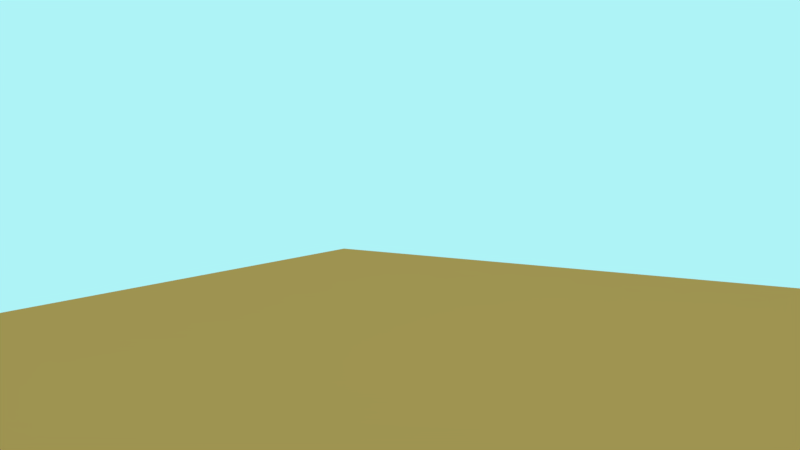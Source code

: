# Source: background_1.blend  (saved by Blender 2.79.0; exported with 4.5.12 LTS)
import bpy
from mathutils import Matrix  # noqa: F401  (used for matrix-valued properties, if any)

bpy.ops.wm.read_factory_settings(use_empty=True)
scene = bpy.context.scene
scene.name = 'Scene'

# ---- collections
col_collection_1 = bpy.data.collections.new('Collection 1'); scene.collection.children.link(col_collection_1)

# ---- materials (node trees are filled in below, after node groups)
mat_material_001 = bpy.data.materials.new('Material.001')
mat_material_001.alpha_threshold = 0.0
mat_material_001.use_transparent_shadow = False
mat_material_001.diffuse_color = (0.8, 0.3238, 0.08769, 1.0)
mat_material_001.roughness = 0.5

# ---- material node trees

# ---- world
world_world = bpy.data.worlds.new('World'); scene.world = world_world
world_world.color = (0.4239, 0.8993, 0.9258)
world_world.use_sun_shadow = False
world_world.sun_shadow_jitter_overblur = 0.0
world_world.cycles.sampling_method = 'MANUAL'

# ---- cameras
cam_camera = bpy.data.cameras.new('Camera')
cam_camera.clip_end = 100.0
cam_camera.lens = 35.0
cam_camera.sensor_width = 32.0
cam_camera.sensor_height = 18.0
cam_camera.ortho_scale = 7.314
cam_camera.dof.focus_distance = 0.0
cam_camera.dof.aperture_fstop = 128.0

# ---- lights
light_lamp = bpy.data.lights.new('Lamp', 'POINT')
light_lamp.transmission_factor = 0.0
light_lamp.cutoff_distance = 30.0
light_lamp.energy = 100.0
light_lamp.shadow_buffer_clip_start = 1.001
light_lamp.shadow_soft_size = 0.1
light_lamp.shadow_maximum_resolution = 0.006
light_lamp.use_absolute_resolution = True

# ---- meshes
me_plane = bpy.data.meshes.new('Plane')
me_plane.from_pydata([(-10.0, -10.0, 0.0), (10.0, -10.0, 0.0), (-10.0, 10.0, 0.0), (10.0, 10.0, 0.0)], [], [(0, 1, 3, 2)])
me_plane.materials.append(mat_material_001)
me_plane.use_remesh_preserve_volume = False
me_plane.use_remesh_preserve_attributes = False
me_plane.use_mirror_vertex_groups = False
me_plane.update()

# ---- objects
ob_gournd = bpy.data.objects.new('gournd', me_plane)
ob_lamp = bpy.data.objects.new('Lamp', light_lamp)
ob_camera = bpy.data.objects.new('Camera', cam_camera)

# ---- transforms, parenting, visibility, modifiers, constraints
ob_gournd.location = (0.0, 0.0, 0.0)
ob_gournd.lineart.crease_threshold = 0.0
ob_lamp.location = (4.076, 1.005, 17.29)
ob_lamp.rotation_euler = (0.6503, 0.05522, 1.866)
ob_lamp.lock_rotations_4d = False
ob_lamp.empty_display_type = 'ARROWS'
ob_lamp.color = (0.0, 0.0, 0.0, 0.0)
ob_lamp.lineart.crease_threshold = 0.0
ob_camera.location = (7.481, -13.85, 3.909)
ob_camera.rotation_euler = (1.466, -8.252e-06, 0.5681)
ob_camera.lock_rotations_4d = False
ob_camera.empty_display_type = 'ARROWS'
ob_camera.color = (0.0, 0.0, 0.0, 0.0)
ob_camera.display_type = 'WIRE'
ob_camera.lineart.crease_threshold = 0.0

# ---- collection membership
col_collection_1.objects.link(ob_gournd)
col_collection_1.objects.link(ob_lamp)
col_collection_1.objects.link(ob_camera)

# ---- scene / render settings (as saved in the file)
scene.camera = ob_camera
scene.frame_start = 1; scene.frame_end = 250; scene.frame_set(1)
scene.render.engine = 'BLENDER_EEVEE_NEXT'
scene.render.resolution_percentage = 50
scene.render.dither_intensity = 0.0
scene.cycles.use_denoising = False
scene.cycles.samples = 128
scene.cycles.sampling_pattern = 'TABULATED_SOBOL'
scene.cycles.use_adaptive_sampling = False
scene.cycles.use_light_tree = False
scene.cycles.blur_glossy = 0.0
scene.cycles.sample_clamp_indirect = 0.0
scene.view_settings.view_transform = 'Standard'
bpy.context.view_layer.update()
